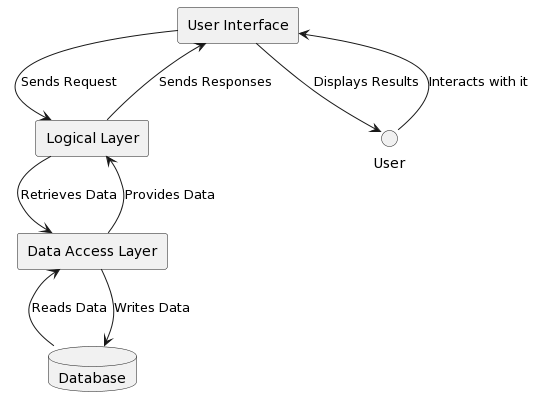

The diagram above was rendered by PlantUML. Its source (embedded in the PNG):
@startuml
rectangle "User Interface" as UI_Layer
rectangle "Logical Layer" as LOGIC_Layer
rectangle "Data Access Layer" as DATA_Layer
database "Database" as DB

UI_Layer --> LOGIC_Layer : Sends Request
LOGIC_Layer --> DATA_Layer : Retrieves Data
DATA_Layer <-- DB : Reads Data
DATA_Layer --> DB : Writes Data

DATA_Layer --> LOGIC_Layer : Provides Data
LOGIC_Layer --> UI_Layer : Sends Responses
UI_Layer --> User : Displays Results
User --> UI_Layer : Interacts with it
@enduml